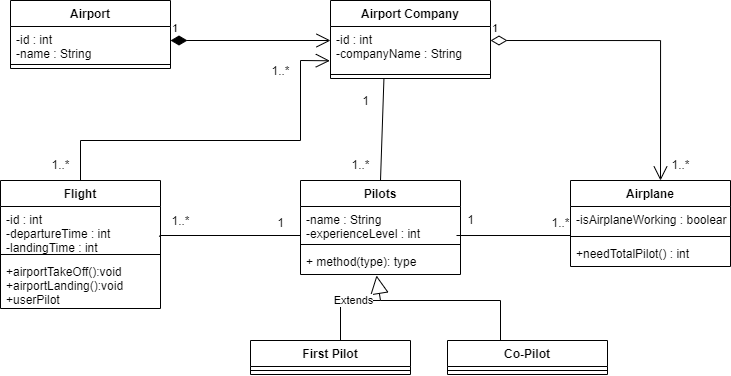

The diagram above was exported from draw.io. Its source (the exported page's mxGraphModel, read from the mxfile embedded in the PNG):
<mxGraphModel dx="533" dy="555" grid="1" gridSize="10" guides="1" tooltips="1" connect="1" arrows="1" fold="1" page="1" pageScale="1" pageWidth="827" pageHeight="1169" math="0" shadow="0">
  <root>
    <mxCell id="0" />
    <mxCell id="1" parent="0" />
    <mxCell id="QXl0PXzRdgkvVEtCsZEE-1" value="Airport" style="swimlane;fontStyle=1;align=center;verticalAlign=top;childLayout=stackLayout;horizontal=1;startSize=26;horizontalStack=0;resizeParent=1;resizeParentMax=0;resizeLast=0;collapsible=1;marginBottom=0;" vertex="1" parent="1">
      <mxGeometry x="30" y="20" width="160" height="68" as="geometry" />
    </mxCell>
    <mxCell id="QXl0PXzRdgkvVEtCsZEE-2" value="-id : int&#10;-name : String" style="text;strokeColor=none;fillColor=none;align=left;verticalAlign=top;spacingLeft=4;spacingRight=4;overflow=hidden;rotatable=0;points=[[0,0.5],[1,0.5]];portConstraint=eastwest;" vertex="1" parent="QXl0PXzRdgkvVEtCsZEE-1">
      <mxGeometry y="26" width="160" height="34" as="geometry" />
    </mxCell>
    <mxCell id="QXl0PXzRdgkvVEtCsZEE-3" value="" style="line;strokeWidth=1;fillColor=none;align=left;verticalAlign=middle;spacingTop=-1;spacingLeft=3;spacingRight=3;rotatable=0;labelPosition=right;points=[];portConstraint=eastwest;" vertex="1" parent="QXl0PXzRdgkvVEtCsZEE-1">
      <mxGeometry y="60" width="160" height="8" as="geometry" />
    </mxCell>
    <mxCell id="QXl0PXzRdgkvVEtCsZEE-5" value="1" style="endArrow=open;html=1;endSize=12;startArrow=diamondThin;startSize=14;startFill=1;edgeStyle=orthogonalEdgeStyle;align=left;verticalAlign=bottom;rounded=0;" edge="1" parent="1">
      <mxGeometry x="-1" y="3" relative="1" as="geometry">
        <mxPoint x="190" y="60" as="sourcePoint" />
        <mxPoint x="350" y="60" as="targetPoint" />
      </mxGeometry>
    </mxCell>
    <mxCell id="QXl0PXzRdgkvVEtCsZEE-6" value="Airport Company" style="swimlane;fontStyle=1;align=center;verticalAlign=top;childLayout=stackLayout;horizontal=1;startSize=26;horizontalStack=0;resizeParent=1;resizeParentMax=0;resizeLast=0;collapsible=1;marginBottom=0;" vertex="1" parent="1">
      <mxGeometry x="350" y="20" width="160" height="78" as="geometry" />
    </mxCell>
    <mxCell id="QXl0PXzRdgkvVEtCsZEE-7" value="-id : int&#10;-companyName : String" style="text;strokeColor=none;fillColor=none;align=left;verticalAlign=top;spacingLeft=4;spacingRight=4;overflow=hidden;rotatable=0;points=[[0,0.5],[1,0.5]];portConstraint=eastwest;" vertex="1" parent="QXl0PXzRdgkvVEtCsZEE-6">
      <mxGeometry y="26" width="160" height="44" as="geometry" />
    </mxCell>
    <mxCell id="QXl0PXzRdgkvVEtCsZEE-8" value="" style="line;strokeWidth=1;fillColor=none;align=left;verticalAlign=middle;spacingTop=-1;spacingLeft=3;spacingRight=3;rotatable=0;labelPosition=right;points=[];portConstraint=eastwest;" vertex="1" parent="QXl0PXzRdgkvVEtCsZEE-6">
      <mxGeometry y="70" width="160" height="8" as="geometry" />
    </mxCell>
    <mxCell id="QXl0PXzRdgkvVEtCsZEE-10" value="Flight" style="swimlane;fontStyle=1;align=center;verticalAlign=top;childLayout=stackLayout;horizontal=1;startSize=26;horizontalStack=0;resizeParent=1;resizeParentMax=0;resizeLast=0;collapsible=1;marginBottom=0;" vertex="1" parent="1">
      <mxGeometry x="20" y="200" width="160" height="128" as="geometry" />
    </mxCell>
    <mxCell id="QXl0PXzRdgkvVEtCsZEE-34" value="" style="endArrow=open;endFill=1;endSize=12;html=1;rounded=0;entryX=-0.004;entryY=0.779;entryDx=0;entryDy=0;entryPerimeter=0;" edge="1" parent="QXl0PXzRdgkvVEtCsZEE-10" target="QXl0PXzRdgkvVEtCsZEE-7">
      <mxGeometry width="160" relative="1" as="geometry">
        <mxPoint x="80" as="sourcePoint" />
        <mxPoint x="326.96000000000004" y="-102" as="targetPoint" />
        <Array as="points">
          <mxPoint x="80" y="-40" />
          <mxPoint x="300" y="-40" />
          <mxPoint x="300" y="-120" />
        </Array>
      </mxGeometry>
    </mxCell>
    <mxCell id="QXl0PXzRdgkvVEtCsZEE-11" value="-id : int&#10;-departureTime : int&#10;-landingTime : int" style="text;strokeColor=none;fillColor=none;align=left;verticalAlign=top;spacingLeft=4;spacingRight=4;overflow=hidden;rotatable=0;points=[[0,0.5],[1,0.5]];portConstraint=eastwest;" vertex="1" parent="QXl0PXzRdgkvVEtCsZEE-10">
      <mxGeometry y="26" width="160" height="44" as="geometry" />
    </mxCell>
    <mxCell id="QXl0PXzRdgkvVEtCsZEE-12" value="" style="line;strokeWidth=1;fillColor=none;align=left;verticalAlign=middle;spacingTop=-1;spacingLeft=3;spacingRight=3;rotatable=0;labelPosition=right;points=[];portConstraint=eastwest;" vertex="1" parent="QXl0PXzRdgkvVEtCsZEE-10">
      <mxGeometry y="70" width="160" height="8" as="geometry" />
    </mxCell>
    <mxCell id="QXl0PXzRdgkvVEtCsZEE-13" value="+airportTakeOff():void&#10;+airportLanding():void&#10;+userPilot" style="text;strokeColor=none;fillColor=none;align=left;verticalAlign=top;spacingLeft=4;spacingRight=4;overflow=hidden;rotatable=0;points=[[0,0.5],[1,0.5]];portConstraint=eastwest;" vertex="1" parent="QXl0PXzRdgkvVEtCsZEE-10">
      <mxGeometry y="78" width="160" height="50" as="geometry" />
    </mxCell>
    <mxCell id="QXl0PXzRdgkvVEtCsZEE-18" value="Pilots" style="swimlane;fontStyle=1;align=center;verticalAlign=top;childLayout=stackLayout;horizontal=1;startSize=26;horizontalStack=0;resizeParent=1;resizeParentMax=0;resizeLast=0;collapsible=1;marginBottom=0;" vertex="1" parent="1">
      <mxGeometry x="320" y="200" width="160" height="94" as="geometry" />
    </mxCell>
    <mxCell id="QXl0PXzRdgkvVEtCsZEE-19" value="-name : String&#10;-experienceLevel : int" style="text;strokeColor=none;fillColor=none;align=left;verticalAlign=top;spacingLeft=4;spacingRight=4;overflow=hidden;rotatable=0;points=[[0,0.5],[1,0.5]];portConstraint=eastwest;" vertex="1" parent="QXl0PXzRdgkvVEtCsZEE-18">
      <mxGeometry y="26" width="160" height="34" as="geometry" />
    </mxCell>
    <mxCell id="QXl0PXzRdgkvVEtCsZEE-20" value="" style="line;strokeWidth=1;fillColor=none;align=left;verticalAlign=middle;spacingTop=-1;spacingLeft=3;spacingRight=3;rotatable=0;labelPosition=right;points=[];portConstraint=eastwest;" vertex="1" parent="QXl0PXzRdgkvVEtCsZEE-18">
      <mxGeometry y="60" width="160" height="8" as="geometry" />
    </mxCell>
    <mxCell id="QXl0PXzRdgkvVEtCsZEE-21" value="+ method(type): type" style="text;strokeColor=none;fillColor=none;align=left;verticalAlign=top;spacingLeft=4;spacingRight=4;overflow=hidden;rotatable=0;points=[[0,0.5],[1,0.5]];portConstraint=eastwest;" vertex="1" parent="QXl0PXzRdgkvVEtCsZEE-18">
      <mxGeometry y="68" width="160" height="26" as="geometry" />
    </mxCell>
    <mxCell id="QXl0PXzRdgkvVEtCsZEE-22" value="First Pilot" style="swimlane;fontStyle=1;align=center;verticalAlign=top;childLayout=stackLayout;horizontal=1;startSize=26;horizontalStack=0;resizeParent=1;resizeParentMax=0;resizeLast=0;collapsible=1;marginBottom=0;" vertex="1" parent="1">
      <mxGeometry x="270" y="360" width="160" height="34" as="geometry" />
    </mxCell>
    <mxCell id="QXl0PXzRdgkvVEtCsZEE-24" value="" style="line;strokeWidth=1;fillColor=none;align=left;verticalAlign=middle;spacingTop=-1;spacingLeft=3;spacingRight=3;rotatable=0;labelPosition=right;points=[];portConstraint=eastwest;" vertex="1" parent="QXl0PXzRdgkvVEtCsZEE-22">
      <mxGeometry y="26" width="160" height="8" as="geometry" />
    </mxCell>
    <mxCell id="QXl0PXzRdgkvVEtCsZEE-26" value="Co-Pilot" style="swimlane;fontStyle=1;align=center;verticalAlign=top;childLayout=stackLayout;horizontal=1;startSize=26;horizontalStack=0;resizeParent=1;resizeParentMax=0;resizeLast=0;collapsible=1;marginBottom=0;" vertex="1" parent="1">
      <mxGeometry x="467" y="360" width="160" height="34" as="geometry" />
    </mxCell>
    <mxCell id="QXl0PXzRdgkvVEtCsZEE-28" value="" style="line;strokeWidth=1;fillColor=none;align=left;verticalAlign=middle;spacingTop=-1;spacingLeft=3;spacingRight=3;rotatable=0;labelPosition=right;points=[];portConstraint=eastwest;" vertex="1" parent="QXl0PXzRdgkvVEtCsZEE-26">
      <mxGeometry y="26" width="160" height="8" as="geometry" />
    </mxCell>
    <mxCell id="QXl0PXzRdgkvVEtCsZEE-33" value="1" style="endArrow=open;html=1;endSize=12;startArrow=diamondThin;startSize=14;startFill=0;edgeStyle=orthogonalEdgeStyle;align=left;verticalAlign=bottom;rounded=0;" edge="1" parent="1">
      <mxGeometry x="-1" y="3" relative="1" as="geometry">
        <mxPoint x="510" y="60" as="sourcePoint" />
        <mxPoint x="680" y="200" as="targetPoint" />
      </mxGeometry>
    </mxCell>
    <mxCell id="QXl0PXzRdgkvVEtCsZEE-35" value="1..*" style="text;html=1;align=center;verticalAlign=middle;resizable=0;points=[];autosize=1;strokeColor=none;fillColor=none;" vertex="1" parent="1">
      <mxGeometry x="280" y="76" width="40" height="30" as="geometry" />
    </mxCell>
    <mxCell id="QXl0PXzRdgkvVEtCsZEE-37" value="1..*" style="text;html=1;align=center;verticalAlign=middle;resizable=0;points=[];autosize=1;strokeColor=none;fillColor=none;" vertex="1" parent="1">
      <mxGeometry x="60" y="170" width="40" height="30" as="geometry" />
    </mxCell>
    <mxCell id="QXl0PXzRdgkvVEtCsZEE-38" value="1" style="text;html=1;align=center;verticalAlign=middle;resizable=0;points=[];autosize=1;strokeColor=none;fillColor=none;" vertex="1" parent="1">
      <mxGeometry x="370" y="106" width="30" height="30" as="geometry" />
    </mxCell>
    <mxCell id="QXl0PXzRdgkvVEtCsZEE-39" value="" style="endArrow=none;html=1;rounded=0;entryX=0.334;entryY=0.993;entryDx=0;entryDy=0;entryPerimeter=0;exitX=0.5;exitY=0;exitDx=0;exitDy=0;" edge="1" parent="1" target="QXl0PXzRdgkvVEtCsZEE-8">
      <mxGeometry width="50" height="50" relative="1" as="geometry">
        <mxPoint x="400" y="200" as="sourcePoint" />
        <mxPoint x="398.9599999999999" y="126.00199999999995" as="targetPoint" />
      </mxGeometry>
    </mxCell>
    <mxCell id="QXl0PXzRdgkvVEtCsZEE-40" value="1..*" style="text;html=1;align=center;verticalAlign=middle;resizable=0;points=[];autosize=1;strokeColor=none;fillColor=none;" vertex="1" parent="1">
      <mxGeometry x="360" y="170" width="40" height="30" as="geometry" />
    </mxCell>
    <mxCell id="QXl0PXzRdgkvVEtCsZEE-41" value="" style="endArrow=none;html=1;rounded=0;entryX=0;entryY=0.375;entryDx=0;entryDy=0;entryPerimeter=0;startArrow=none;" edge="1" parent="1" source="QXl0PXzRdgkvVEtCsZEE-43">
      <mxGeometry width="50" height="50" relative="1" as="geometry">
        <mxPoint x="180" y="260" as="sourcePoint" />
        <mxPoint x="320" y="254.9999999999999" as="targetPoint" />
        <Array as="points">
          <mxPoint x="180" y="255" />
        </Array>
      </mxGeometry>
    </mxCell>
    <mxCell id="QXl0PXzRdgkvVEtCsZEE-44" value="1" style="text;html=1;align=center;verticalAlign=middle;resizable=0;points=[];autosize=1;strokeColor=none;fillColor=none;" vertex="1" parent="1">
      <mxGeometry x="285" y="228" width="30" height="30" as="geometry" />
    </mxCell>
    <mxCell id="QXl0PXzRdgkvVEtCsZEE-45" value="1..*" style="text;html=1;align=center;verticalAlign=middle;resizable=0;points=[];autosize=1;strokeColor=none;fillColor=none;" vertex="1" parent="1">
      <mxGeometry x="680" y="170" width="40" height="30" as="geometry" />
    </mxCell>
    <mxCell id="QXl0PXzRdgkvVEtCsZEE-46" value="" style="endArrow=none;html=1;rounded=0;exitX=0.975;exitY=-0.192;exitDx=0;exitDy=0;exitPerimeter=0;" edge="1" parent="1">
      <mxGeometry width="50" height="50" relative="1" as="geometry">
        <mxPoint x="476" y="255.00800000000004" as="sourcePoint" />
        <mxPoint x="590" y="255" as="targetPoint" />
      </mxGeometry>
    </mxCell>
    <mxCell id="QXl0PXzRdgkvVEtCsZEE-47" value="1" style="text;html=1;align=center;verticalAlign=middle;resizable=0;points=[];autosize=1;strokeColor=none;fillColor=none;" vertex="1" parent="1">
      <mxGeometry x="475" y="225" width="30" height="30" as="geometry" />
    </mxCell>
    <mxCell id="QXl0PXzRdgkvVEtCsZEE-48" value="1..*" style="text;html=1;align=center;verticalAlign=middle;resizable=0;points=[];autosize=1;strokeColor=none;fillColor=none;" vertex="1" parent="1">
      <mxGeometry x="560" y="228" width="40" height="30" as="geometry" />
    </mxCell>
    <mxCell id="QXl0PXzRdgkvVEtCsZEE-49" value="Extends" style="endArrow=block;endSize=16;endFill=0;html=1;rounded=0;entryX=0.475;entryY=1.038;entryDx=0;entryDy=0;entryPerimeter=0;" edge="1" parent="1" target="QXl0PXzRdgkvVEtCsZEE-21">
      <mxGeometry width="160" relative="1" as="geometry">
        <mxPoint x="360" y="360" as="sourcePoint" />
        <mxPoint x="780" y="310" as="targetPoint" />
        <Array as="points">
          <mxPoint x="360" y="320" />
          <mxPoint x="400" y="320" />
        </Array>
      </mxGeometry>
    </mxCell>
    <mxCell id="QXl0PXzRdgkvVEtCsZEE-50" value="" style="endArrow=none;html=1;rounded=0;" edge="1" parent="1">
      <mxGeometry width="50" height="50" relative="1" as="geometry">
        <mxPoint x="400" y="320" as="sourcePoint" />
        <mxPoint x="520" y="360" as="targetPoint" />
        <Array as="points">
          <mxPoint x="520" y="320" />
        </Array>
      </mxGeometry>
    </mxCell>
    <mxCell id="QXl0PXzRdgkvVEtCsZEE-54" value="Airplane" style="swimlane;fontStyle=1;align=center;verticalAlign=top;childLayout=stackLayout;horizontal=1;startSize=26;horizontalStack=0;resizeParent=1;resizeParentMax=0;resizeLast=0;collapsible=1;marginBottom=0;" vertex="1" parent="1">
      <mxGeometry x="590" y="200" width="160" height="86" as="geometry" />
    </mxCell>
    <mxCell id="QXl0PXzRdgkvVEtCsZEE-55" value="-isAirplaneWorking : boolean" style="text;strokeColor=none;fillColor=none;align=left;verticalAlign=top;spacingLeft=4;spacingRight=4;overflow=hidden;rotatable=0;points=[[0,0.5],[1,0.5]];portConstraint=eastwest;" vertex="1" parent="QXl0PXzRdgkvVEtCsZEE-54">
      <mxGeometry y="26" width="160" height="26" as="geometry" />
    </mxCell>
    <mxCell id="QXl0PXzRdgkvVEtCsZEE-56" value="" style="line;strokeWidth=1;fillColor=none;align=left;verticalAlign=middle;spacingTop=-1;spacingLeft=3;spacingRight=3;rotatable=0;labelPosition=right;points=[];portConstraint=eastwest;" vertex="1" parent="QXl0PXzRdgkvVEtCsZEE-54">
      <mxGeometry y="52" width="160" height="8" as="geometry" />
    </mxCell>
    <mxCell id="QXl0PXzRdgkvVEtCsZEE-57" value="+needTotalPilot() : int" style="text;strokeColor=none;fillColor=none;align=left;verticalAlign=top;spacingLeft=4;spacingRight=4;overflow=hidden;rotatable=0;points=[[0,0.5],[1,0.5]];portConstraint=eastwest;" vertex="1" parent="QXl0PXzRdgkvVEtCsZEE-54">
      <mxGeometry y="60" width="160" height="26" as="geometry" />
    </mxCell>
    <mxCell id="QXl0PXzRdgkvVEtCsZEE-43" value="1..*" style="text;html=1;align=center;verticalAlign=middle;resizable=0;points=[];autosize=1;strokeColor=none;fillColor=none;" vertex="1" parent="1">
      <mxGeometry x="120" y="226" width="160" height="30" as="geometry" />
    </mxCell>
  </root>
</mxGraphModel>